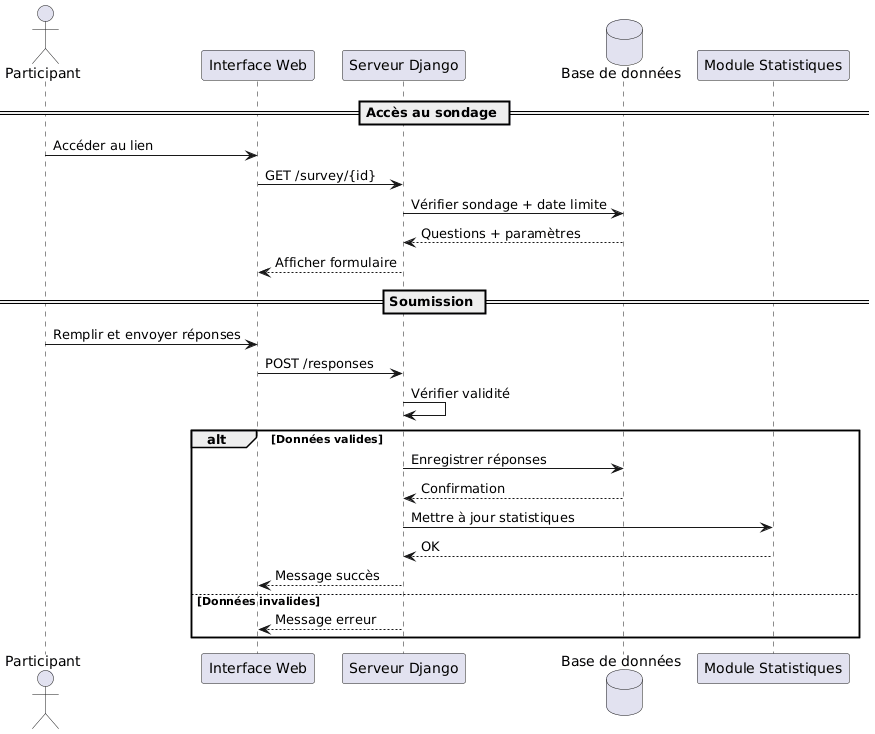

The diagram above was rendered by PlantUML. Its source (embedded in the PNG):
@startuml
actor Participant
participant "Interface Web" as Web
participant "Serveur Django" as Django
database "Base de données" as DB
participant "Module Statistiques" as Stats

== Accès au sondage ==
Participant -> Web : Accéder au lien
Web -> Django : GET /survey/{id}
Django -> DB : Vérifier sondage + date limite
DB --> Django : Questions + paramètres
Django --> Web : Afficher formulaire

== Soumission ==
Participant -> Web : Remplir et envoyer réponses
Web -> Django : POST /responses
Django -> Django : Vérifier validité

alt Données valides
    Django -> DB : Enregistrer réponses
    DB --> Django : Confirmation
    Django -> Stats : Mettre à jour statistiques
    Stats --> Django : OK
    Django --> Web : Message succès
else Données invalides
    Django --> Web : Message erreur
end
@enduml